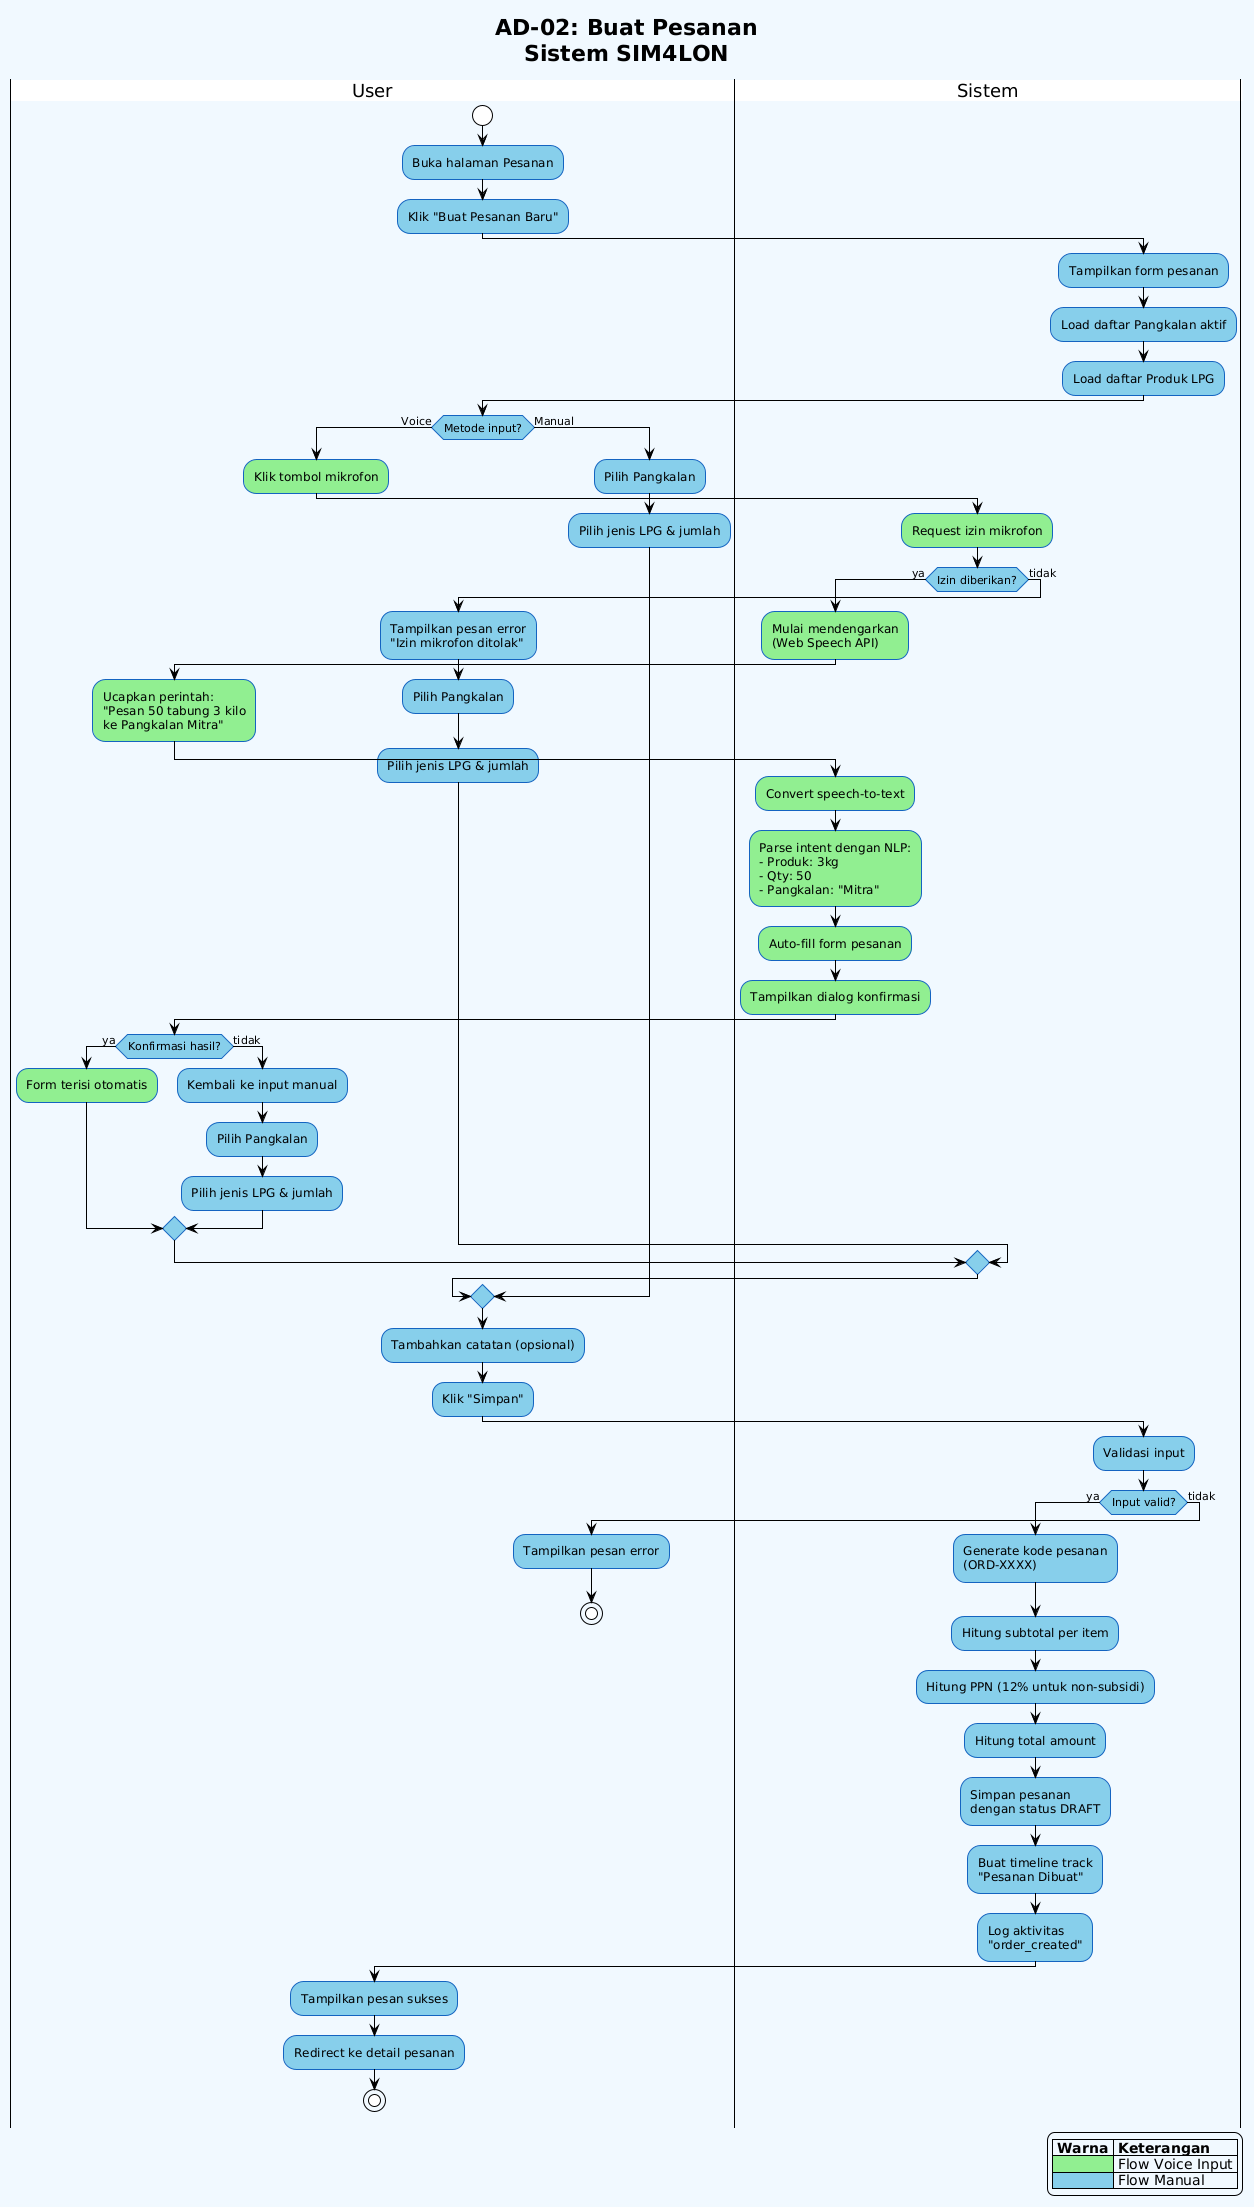

The diagram above was rendered by PlantUML. Its source (embedded in the PNG):
@startuml
!theme plain
skinparam backgroundColor #f0f8ff
skinparam ActivityBackgroundColor #87CEEB
skinparam ActivityBorderColor #1565c0
skinparam PartitionBackgroundColor #e3f2fd
skinparam PartitionBorderColor #1565c0

title **AD-02: Buat Pesanan**\nSistem SIM4LON

|User|
start
:Buka halaman Pesanan;
:Klik "Buat Pesanan Baru";

|Sistem|
:Tampilkan form pesanan;
:Load daftar Pangkalan aktif;
:Load daftar Produk LPG;

|User|
if (Metode input?) then (Voice)
    
    #LightGreen:Klik tombol mikrofon;
    
    |Sistem|
    #LightGreen:Request izin mikrofon;
    
    if (Izin diberikan?) then (ya)
        #LightGreen:Mulai mendengarkan\n(Web Speech API);
        
        |User|
        #LightGreen:Ucapkan perintah:\n"Pesan 50 tabung 3 kilo\nke Pangkalan Mitra";
        
        |Sistem|
        #LightGreen:Convert speech-to-text;
        #LightGreen:Parse intent dengan NLP:\n- Produk: 3kg\n- Qty: 50\n- Pangkalan: "Mitra";
        #LightGreen:Auto-fill form pesanan;
        #LightGreen:Tampilkan dialog konfirmasi;
        
        |User|
        if (Konfirmasi hasil?) then (ya)
            #LightGreen:Form terisi otomatis;
        else (tidak)
            :Kembali ke input manual;
            :Pilih Pangkalan;
            :Pilih jenis LPG & jumlah;
        endif
    else (tidak)
        |User|
        :Tampilkan pesan error\n"Izin mikrofon ditolak";
        :Pilih Pangkalan;
        :Pilih jenis LPG & jumlah;
    endif
    
else (Manual)
    :Pilih Pangkalan;
    :Pilih jenis LPG & jumlah;
endif

|User|
:Tambahkan catatan (opsional);
:Klik "Simpan";

|Sistem|
:Validasi input;

if (Input valid?) then (ya)
    :Generate kode pesanan\n(ORD-XXXX);
    :Hitung subtotal per item;
    :Hitung PPN (12% untuk non-subsidi);
    :Hitung total amount;
    :Simpan pesanan\ndengan status DRAFT;
    :Buat timeline track\n"Pesanan Dibuat";
    :Log aktivitas\n"order_created";
    
    |User|
    :Tampilkan pesan sukses;
    :Redirect ke detail pesanan;
    stop
else (tidak)
    |User|
    :Tampilkan pesan error;
    stop
endif

legend right
  |= Warna |= Keterangan |
  | <#LightGreen> | Flow Voice Input |
  | <#87CEEB> | Flow Manual |
endlegend
@enduml